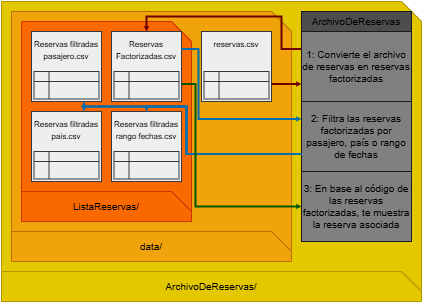

The diagram above was exported from draw.io. Its source (the exported page's mxGraphModel, read from the mxfile embedded in the PNG):
<mxGraphModel dx="2700" dy="1650" grid="0" gridSize="10" guides="1" tooltips="1" connect="1" arrows="1" fold="1" page="0" pageScale="1" pageWidth="827" pageHeight="1169" math="0" shadow="0">
  <root>
    <mxCell id="0" />
    <mxCell id="1" parent="0" />
    <mxCell id="DLXlVoQ3-Ruerlor0jcG-39" parent="1" style="shape=card;whiteSpace=wrap;html=1;flipV=0;legacyAnchorPoints=0;flipH=1;size=20;fillColor=#e3c800;fontColor=#000000;strokeColor=#B09500;fontSize=10;" value="" vertex="1">
      <mxGeometry height="300" width="420" x="20" y="140" as="geometry" />
    </mxCell>
    <mxCell id="DLXlVoQ3-Ruerlor0jcG-13" parent="1" style="shape=card;whiteSpace=wrap;html=1;flipV=0;legacyAnchorPoints=0;flipH=1;size=20;fillColor=#f0a30a;fontColor=#000000;strokeColor=#BD7000;fontSize=10;" value="" vertex="1">
      <mxGeometry height="250" width="280" x="30" y="150" as="geometry" />
    </mxCell>
    <mxCell id="DLXlVoQ3-Ruerlor0jcG-14" parent="1" style="shape=card;whiteSpace=wrap;html=1;flipV=0;legacyAnchorPoints=0;flipH=1;size=20;fillColor=#fa6800;fontColor=#000000;strokeColor=#C73500;fontSize=10;verticalAlign=middle;" value="" vertex="1">
      <mxGeometry height="200" width="170" x="40" y="160" as="geometry" />
    </mxCell>
    <mxCell id="DLXlVoQ3-Ruerlor0jcG-2" parent="1" style="shape=card;whiteSpace=wrap;html=1;flipV=0;legacyAnchorPoints=0;flipH=1;size=20;fillColor=#fa6800;fontColor=#000000;strokeColor=#C73500;fontSize=10;verticalAlign=middle;" value="ListaReservas/" vertex="1">
      <mxGeometry height="30" width="170" x="40" y="330" as="geometry" />
    </mxCell>
    <mxCell id="DLXlVoQ3-Ruerlor0jcG-10" parent="1" style="shape=card;whiteSpace=wrap;html=1;flipV=0;legacyAnchorPoints=0;flipH=1;size=20;fillColor=#f0a30a;fontColor=#000000;strokeColor=#BD7000;fontSize=10;" value="data/" vertex="1">
      <mxGeometry height="30" width="280" x="30" y="370" as="geometry" />
    </mxCell>
    <mxCell id="DLXlVoQ3-Ruerlor0jcG-25" connectable="0" parent="1" style="group;fontSize=8;" value="" vertex="1">
      <mxGeometry height="70" width="70" x="220" y="170" as="geometry" />
    </mxCell>
    <mxCell id="DLXlVoQ3-Ruerlor0jcG-11" parent="DLXlVoQ3-Ruerlor0jcG-25" style="rounded=0;whiteSpace=wrap;html=1;fillColor=#eeeeee;strokeColor=#36393d;verticalAlign=top;fontSize=10;movable=1;resizable=1;rotatable=1;deletable=1;editable=1;locked=0;connectable=1;fontColor=#000000;" value="&lt;font style=&quot;font-size: 8px;&quot;&gt;reservas.csv&lt;/font&gt;" vertex="1">
      <mxGeometry height="70" width="70" as="geometry" />
    </mxCell>
    <mxCell id="DLXlVoQ3-Ruerlor0jcG-12" parent="DLXlVoQ3-Ruerlor0jcG-25" style="shape=internalStorage;whiteSpace=wrap;html=1;backgroundOutline=1;fillColor=#eeeeee;strokeColor=#36393d;dx=15;dy=10;fontSize=10;fontColor=#000000;" value="" vertex="1">
      <mxGeometry height="27.5" width="65" x="2.5" y="40" as="geometry" />
    </mxCell>
    <mxCell id="DLXlVoQ3-Ruerlor0jcG-28" connectable="0" parent="1" style="group;fontSize=8;" value="" vertex="1">
      <mxGeometry height="70" width="70" x="130" y="170" as="geometry" />
    </mxCell>
    <mxCell id="DLXlVoQ3-Ruerlor0jcG-26" parent="DLXlVoQ3-Ruerlor0jcG-28" style="rounded=0;whiteSpace=wrap;html=1;fillColor=#eeeeee;strokeColor=#36393d;verticalAlign=top;fontSize=10;movable=1;resizable=1;rotatable=1;deletable=1;editable=1;locked=0;connectable=1;fontColor=#000000;" value="&lt;font style=&quot;font-size: 8px;&quot;&gt;Reservas Factorizadas.csv&lt;/font&gt;" vertex="1">
      <mxGeometry height="70" width="70" as="geometry" />
    </mxCell>
    <mxCell id="DLXlVoQ3-Ruerlor0jcG-27" parent="DLXlVoQ3-Ruerlor0jcG-28" style="shape=internalStorage;whiteSpace=wrap;html=1;backgroundOutline=1;fillColor=#eeeeee;strokeColor=#36393d;dx=15;dy=10;fontSize=10;fontColor=#000000;" value="" vertex="1">
      <mxGeometry height="27.5" width="65" x="2.5" y="40" as="geometry" />
    </mxCell>
    <mxCell id="DLXlVoQ3-Ruerlor0jcG-29" connectable="0" parent="1" style="group;fontSize=8;" value="" vertex="1">
      <mxGeometry height="70" width="70" x="50" y="170" as="geometry" />
    </mxCell>
    <mxCell id="DLXlVoQ3-Ruerlor0jcG-30" parent="DLXlVoQ3-Ruerlor0jcG-29" style="rounded=0;whiteSpace=wrap;html=1;fillColor=#eeeeee;strokeColor=#36393d;verticalAlign=top;fontSize=10;movable=1;resizable=1;rotatable=1;deletable=1;editable=1;locked=0;connectable=1;fontColor=#000000;" value="&lt;font style=&quot;font-size: 8px; color: rgb(0, 0, 0);&quot;&gt;Reservas&amp;nbsp;&lt;/font&gt;&lt;font style=&quot;color: rgb(0, 0, 0); background-color: transparent; font-size: 8px;&quot;&gt;filtradas&lt;/font&gt;&lt;div&gt;&lt;span style=&quot;color: rgb(0, 0, 0); background-color: transparent; font-size: 8px;&quot;&gt;pasajero.csv&lt;/span&gt;&lt;/div&gt;" vertex="1">
      <mxGeometry height="70" width="70" as="geometry" />
    </mxCell>
    <mxCell id="DLXlVoQ3-Ruerlor0jcG-31" parent="DLXlVoQ3-Ruerlor0jcG-29" style="shape=internalStorage;whiteSpace=wrap;html=1;backgroundOutline=1;fillColor=#eeeeee;strokeColor=#36393d;dx=15;dy=10;fontSize=10;fontColor=#000000;" value="" vertex="1">
      <mxGeometry height="27.5" width="65" x="2.5" y="40" as="geometry" />
    </mxCell>
    <mxCell id="DLXlVoQ3-Ruerlor0jcG-33" connectable="0" parent="1" style="group;fontSize=8;" value="" vertex="1">
      <mxGeometry height="70" width="70" x="50" y="250" as="geometry" />
    </mxCell>
    <mxCell id="DLXlVoQ3-Ruerlor0jcG-34" parent="DLXlVoQ3-Ruerlor0jcG-33" style="rounded=0;whiteSpace=wrap;html=1;fillColor=#eeeeee;strokeColor=#36393d;verticalAlign=top;fontSize=10;movable=1;resizable=1;rotatable=1;deletable=1;editable=1;locked=0;connectable=1;fontColor=#000000;" value="&lt;font style=&quot;font-size: 8px; color: rgb(0, 0, 0);&quot;&gt;Reservas&amp;nbsp;&lt;/font&gt;&lt;font style=&quot;color: rgb(0, 0, 0); background-color: transparent; font-size: 8px;&quot;&gt;filtradas&lt;/font&gt;&lt;div&gt;&lt;span style=&quot;color: rgb(0, 0, 0); background-color: transparent; font-size: 8px;&quot;&gt;pais.csv&lt;/span&gt;&lt;/div&gt;" vertex="1">
      <mxGeometry height="70" width="70" as="geometry" />
    </mxCell>
    <mxCell id="DLXlVoQ3-Ruerlor0jcG-35" parent="DLXlVoQ3-Ruerlor0jcG-33" style="shape=internalStorage;whiteSpace=wrap;html=1;backgroundOutline=1;fillColor=#eeeeee;strokeColor=#36393d;dx=15;dy=10;fontSize=10;fontColor=#000000;" value="" vertex="1">
      <mxGeometry height="27.5" width="65" x="2.5" y="40" as="geometry" />
    </mxCell>
    <mxCell id="DLXlVoQ3-Ruerlor0jcG-36" connectable="0" parent="1" style="group;fontSize=8;" value="" vertex="1">
      <mxGeometry height="70" width="70" x="130" y="250" as="geometry" />
    </mxCell>
    <mxCell id="DLXlVoQ3-Ruerlor0jcG-37" parent="DLXlVoQ3-Ruerlor0jcG-36" style="rounded=0;whiteSpace=wrap;html=1;fillColor=#eeeeee;strokeColor=#36393d;verticalAlign=top;fontSize=10;movable=1;resizable=1;rotatable=1;deletable=1;editable=1;locked=0;connectable=1;fontColor=#000000;" value="&lt;font style=&quot;font-size: 8px; color: rgb(0, 0, 0);&quot;&gt;Reservas&amp;nbsp;&lt;/font&gt;&lt;font style=&quot;color: rgb(0, 0, 0); background-color: transparent; font-size: 8px;&quot;&gt;filtradas&lt;/font&gt;&lt;div&gt;&lt;span style=&quot;color: rgb(0, 0, 0); background-color: transparent; font-size: 8px;&quot;&gt;rango fechas.csv&lt;/span&gt;&lt;/div&gt;" vertex="1">
      <mxGeometry height="70" width="70" as="geometry" />
    </mxCell>
    <mxCell id="DLXlVoQ3-Ruerlor0jcG-38" parent="DLXlVoQ3-Ruerlor0jcG-36" style="shape=internalStorage;whiteSpace=wrap;html=1;backgroundOutline=1;fillColor=#eeeeee;strokeColor=#36393d;dx=15;dy=10;fontSize=10;fontColor=#000000;" value="" vertex="1">
      <mxGeometry height="27.5" width="65" x="2.5" y="40" as="geometry" />
    </mxCell>
    <mxCell id="DLXlVoQ3-Ruerlor0jcG-40" parent="1" style="shape=card;whiteSpace=wrap;html=1;flipV=0;legacyAnchorPoints=0;flipH=1;size=20;fillColor=#e3c800;fontColor=#000000;strokeColor=#B09500;fontSize=10;" value="ArchivoDeReservas/" vertex="1">
      <mxGeometry height="30" width="420" x="20" y="410" as="geometry" />
    </mxCell>
    <mxCell id="DLXlVoQ3-Ruerlor0jcG-16" parent="1" style="rounded=0;whiteSpace=wrap;html=1;strokeColor=#1A1A1A;fillColor=#808080;fontSize=10;fontColor=#000000;" value="1: Convierte el archivo de reservas en reservas factorizadas" vertex="1">
      <mxGeometry height="70" width="110" x="320" y="170" as="geometry" />
    </mxCell>
    <mxCell id="DLXlVoQ3-Ruerlor0jcG-17" parent="1" style="rounded=0;whiteSpace=wrap;html=1;fillColor=#4D4D4D;strokeColor=#1A1A1A;fontColor=#000000;fontSize=10;" value="ArchivoDeReservas" vertex="1">
      <mxGeometry height="20" width="110" x="320" y="150" as="geometry" />
    </mxCell>
    <mxCell id="DLXlVoQ3-Ruerlor0jcG-42" parent="1" style="rounded=0;whiteSpace=wrap;html=1;strokeColor=#1A1A1A;fillColor=#808080;fontSize=10;fontColor=#000000;" value="2: Filtra las reservas factorizadas por pasajero, país o rango de fechas" vertex="1">
      <mxGeometry height="70" width="110" x="320" y="240" as="geometry" />
    </mxCell>
    <mxCell id="DLXlVoQ3-Ruerlor0jcG-43" parent="1" style="rounded=0;whiteSpace=wrap;html=1;strokeColor=#1A1A1A;fillColor=#808080;fontSize=10;fontColor=#000000;" value="3: En base al código de las reservas factorizadas, te muestra la reserva asociada" vertex="1">
      <mxGeometry height="70" width="110" x="320" y="310" as="geometry" />
    </mxCell>
    <mxCell id="DLXlVoQ3-Ruerlor0jcG-45" edge="1" parent="1" source="DLXlVoQ3-Ruerlor0jcG-11" style="endArrow=block;html=1;rounded=0;fontSize=12;startSize=8;endSize=0;exitX=1;exitY=0.75;exitDx=0;exitDy=0;entryX=0;entryY=0.75;entryDx=0;entryDy=0;edgeStyle=orthogonalEdgeStyle;startArrow=none;startFill=0;endFill=1;strokeColor=#6F0000;strokeWidth=2;fillColor=#a20025;" target="DLXlVoQ3-Ruerlor0jcG-16" value="">
      <mxGeometry height="50" relative="1" width="50" as="geometry">
        <mxPoint x="360" y="340" as="sourcePoint" />
        <mxPoint x="410" y="290" as="targetPoint" />
      </mxGeometry>
    </mxCell>
    <mxCell id="DLXlVoQ3-Ruerlor0jcG-47" edge="1" parent="1" source="DLXlVoQ3-Ruerlor0jcG-16" style="endArrow=block;html=1;rounded=0;fontSize=12;startSize=8;endSize=0;exitX=0;exitY=0.25;exitDx=0;exitDy=0;entryX=0.5;entryY=0;entryDx=0;entryDy=0;edgeStyle=orthogonalEdgeStyle;startArrow=none;startFill=0;endFill=1;strokeColor=#6F0000;strokeWidth=2;fillColor=#a20025;" target="DLXlVoQ3-Ruerlor0jcG-26" value="">
      <mxGeometry height="50" relative="1" width="50" as="geometry">
        <Array as="points">
          <mxPoint x="300" y="188" />
          <mxPoint x="300" y="155" />
          <mxPoint x="165" y="155" />
        </Array>
        <mxPoint x="340" y="220" as="sourcePoint" />
        <mxPoint x="360" y="220" as="targetPoint" />
      </mxGeometry>
    </mxCell>
    <mxCell id="DLXlVoQ3-Ruerlor0jcG-49" edge="1" parent="1" source="DLXlVoQ3-Ruerlor0jcG-42" style="endArrow=block;html=1;rounded=0;fontSize=12;startSize=0;endSize=0;exitX=0;exitY=0.75;exitDx=0;exitDy=0;entryX=0.75;entryY=1;entryDx=0;entryDy=0;edgeStyle=orthogonalEdgeStyle;startArrow=none;startFill=0;endFill=1;strokeColor=#006EAF;strokeWidth=2;curved=0;fillColor=#1ba1e2;" target="DLXlVoQ3-Ruerlor0jcG-30" value="">
      <mxGeometry height="50" relative="1" width="50" as="geometry">
        <Array as="points">
          <mxPoint x="205" y="293" />
          <mxPoint x="205" y="245" />
          <mxPoint x="103" y="245" />
        </Array>
        <mxPoint x="265" y="310" as="sourcePoint" />
        <mxPoint x="30" y="355" as="targetPoint" />
      </mxGeometry>
    </mxCell>
    <mxCell id="DLXlVoQ3-Ruerlor0jcG-51" edge="1" parent="1" source="DLXlVoQ3-Ruerlor0jcG-42" style="endArrow=block;html=1;rounded=0;fontSize=12;startSize=0;endSize=0;exitX=0;exitY=0.75;exitDx=0;exitDy=0;entryX=0.75;entryY=0;entryDx=0;entryDy=0;edgeStyle=orthogonalEdgeStyle;startArrow=none;startFill=0;endFill=1;strokeColor=#006EAF;strokeWidth=2;curved=0;movable=1;resizable=1;rotatable=1;deletable=1;editable=1;locked=0;connectable=1;fillColor=#1ba1e2;" target="DLXlVoQ3-Ruerlor0jcG-34" value="">
      <mxGeometry height="50" relative="1" width="50" as="geometry">
        <Array as="points">
          <mxPoint x="205" y="293" />
          <mxPoint x="205" y="245" />
          <mxPoint x="103" y="245" />
        </Array>
        <mxPoint x="317" y="275" as="sourcePoint" />
        <mxPoint x="100" y="240" as="targetPoint" />
      </mxGeometry>
    </mxCell>
    <mxCell id="DLXlVoQ3-Ruerlor0jcG-53" edge="1" parent="1" source="DLXlVoQ3-Ruerlor0jcG-42" style="endArrow=block;html=1;rounded=0;fontSize=12;startSize=0;endSize=0;exitX=0;exitY=0.75;exitDx=0;exitDy=0;entryX=0.5;entryY=0;entryDx=0;entryDy=0;edgeStyle=orthogonalEdgeStyle;startArrow=none;startFill=0;endFill=1;strokeColor=#006EAF;strokeWidth=2;curved=0;movable=1;resizable=1;rotatable=1;deletable=1;editable=1;locked=0;connectable=1;fillColor=#1ba1e2;" target="DLXlVoQ3-Ruerlor0jcG-37" value="">
      <mxGeometry height="50" relative="1" width="50" as="geometry">
        <Array as="points">
          <mxPoint x="205" y="293" />
          <mxPoint x="205" y="245" />
          <mxPoint x="165" y="245" />
        </Array>
        <mxPoint x="320" y="275" as="sourcePoint" />
        <mxPoint x="103" y="250" as="targetPoint" />
      </mxGeometry>
    </mxCell>
    <mxCell id="DLXlVoQ3-Ruerlor0jcG-55" edge="1" parent="1" source="DLXlVoQ3-Ruerlor0jcG-42" style="endArrow=none;html=1;rounded=0;fontSize=12;startSize=0;endSize=0;exitX=0;exitY=0.25;exitDx=0;exitDy=0;entryX=1;entryY=0.25;entryDx=0;entryDy=0;edgeStyle=orthogonalEdgeStyle;startArrow=block;startFill=1;endFill=0;strokeColor=#006EAF;strokeWidth=2;fillColor=#1ba1e2;" target="DLXlVoQ3-Ruerlor0jcG-26" value="">
      <mxGeometry height="50" relative="1" width="50" as="geometry">
        <Array as="points">
          <mxPoint x="217" y="258" />
          <mxPoint x="217" y="188" />
        </Array>
        <mxPoint x="320" y="188" as="sourcePoint" />
        <mxPoint x="165" y="170" as="targetPoint" />
      </mxGeometry>
    </mxCell>
    <mxCell id="DLXlVoQ3-Ruerlor0jcG-56" edge="1" parent="1" source="DLXlVoQ3-Ruerlor0jcG-26" style="endArrow=block;html=1;rounded=0;fontSize=12;startSize=0;endSize=0;entryX=0;entryY=0.5;entryDx=0;entryDy=0;edgeStyle=orthogonalEdgeStyle;startArrow=none;startFill=0;endFill=1;strokeColor=#005700;strokeWidth=2;fillColor=#008a00;exitX=1;exitY=0.75;exitDx=0;exitDy=0;" target="DLXlVoQ3-Ruerlor0jcG-43" value="">
      <mxGeometry height="50" relative="1" width="50" as="geometry">
        <Array as="points">
          <mxPoint x="214" y="223" />
          <mxPoint x="214" y="345" />
        </Array>
        <mxPoint x="340" y="360" as="sourcePoint" />
        <mxPoint x="220" y="325" as="targetPoint" />
      </mxGeometry>
    </mxCell>
  </root>
</mxGraphModel>